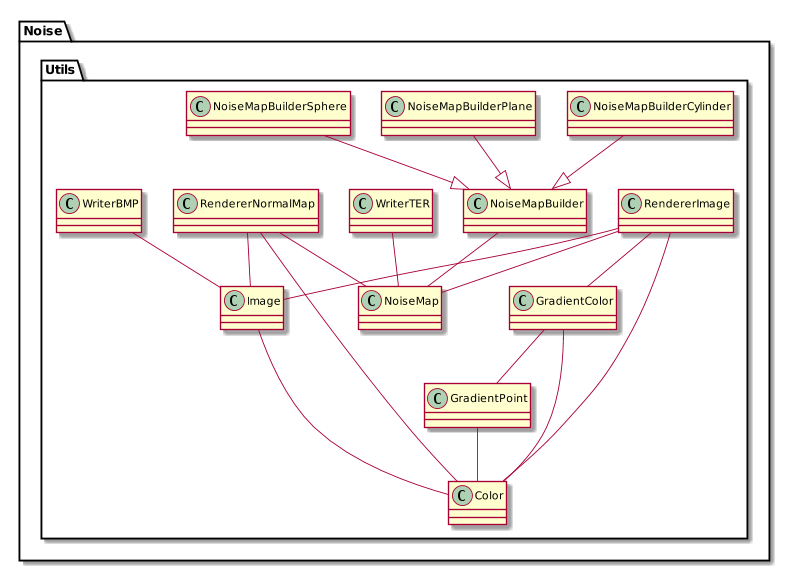

The diagram above was rendered by PlantUML. Its source (embedded in the PNG):
@startuml
scale 800 width


package Noise{
	package Utils{
		GradientPoint -- Color
		GradientColor -- Color
		GradientColor -- GradientPoint
		
		Image -- Color
		
		NoiseMapBuilder -- NoiseMap
		
		NoiseMapBuilderCylinder --|> NoiseMapBuilder
		NoiseMapBuilderPlane --|> NoiseMapBuilder
		NoiseMapBuilderSphere --|> NoiseMapBuilder
		
		RendererImage -- Color
		RendererImage -- Image
		RendererImage -- GradientColor
		RendererImage -- NoiseMap
		
		RendererNormalMap -- Image
		RendererNormalMap -- NoiseMap
		RendererNormalMap -- Color
		
		WriterBMP -- Image
		WriterTER -- NoiseMap
	}
}

@enduml